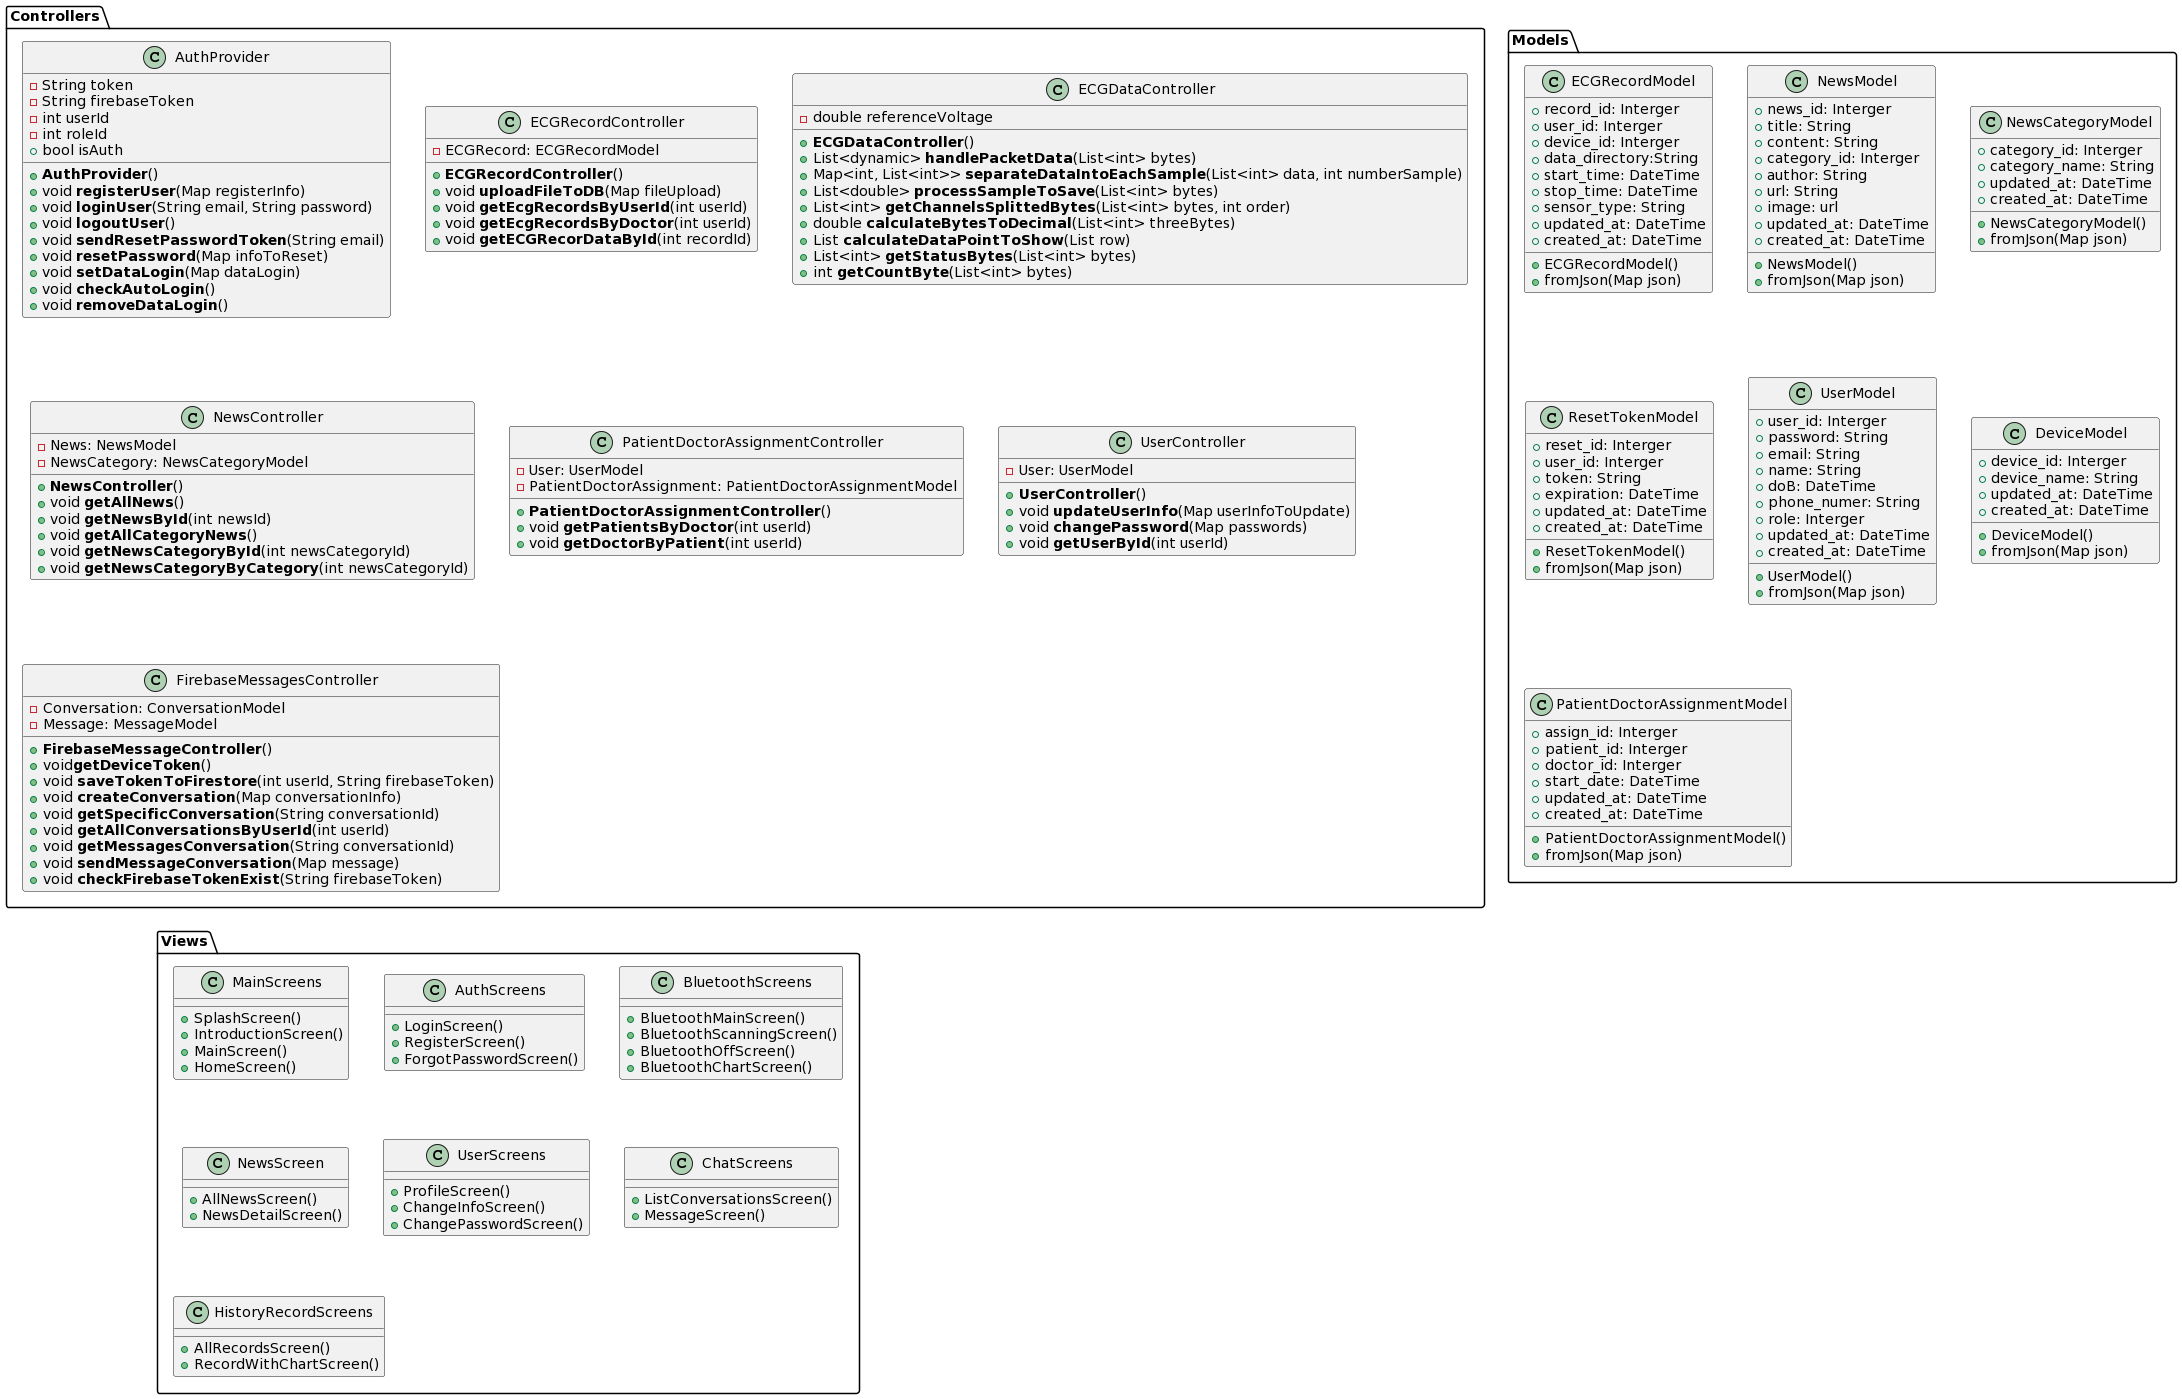

The diagram above was rendered by PlantUML. Its source (embedded in the PNG):
@startuml
' Define class

package Controllers {
    class AuthProvider {
        - String token
        - String firebaseToken
        - int userId
        - int roleId
        + bool isAuth

        + **AuthProvider**()
        + void **registerUser**(Map registerInfo)
        + void **loginUser**(String email, String password)
        + void **logoutUser**()
        + void **sendResetPasswordToken**(String email)
        + void **resetPassword**(Map infoToReset)
        + void **setDataLogin**(Map dataLogin)
        + void **checkAutoLogin**()
        + void **removeDataLogin**()
    }

    class ECGRecordController {
        - ECGRecord: ECGRecordModel

        + **ECGRecordController**()
        + void **uploadFileToDB**(Map fileUpload)
        + void **getEcgRecordsByUserId**(int userId)
        + void **getEcgRecordsByDoctor**(int userId)
        + void **getECGRecorDataById**(int recordId) 
    }

   class ECGDataController {
        - double referenceVoltage
        + **ECGDataController**()
        + List<dynamic> **handlePacketData**(List<int> bytes)
        + Map<int, List<int>> **separateDataIntoEachSample**(List<int> data, int numberSample)
        + List<double> **processSampleToSave**(List<int> bytes)
        + List<int> **getChannelsSplittedBytes**(List<int> bytes, int order)
        + double **calculateBytesToDecimal**(List<int> threeBytes)
        + List **calculateDataPointToShow**(List row)
        + List<int> **getStatusBytes**(List<int> bytes)
        + int **getCountByte**(List<int> bytes)
    }

    class NewsController {
        - News: NewsModel
        - NewsCategory: NewsCategoryModel

        + **NewsController**()
        + void **getAllNews**()
        + void **getNewsById**(int newsId)
        + void **getAllCategoryNews**()
        + void **getNewsCategoryById**(int newsCategoryId)
        + void **getNewsCategoryByCategory**(int newsCategoryId)
    }

    class PatientDoctorAssignmentController {
        - User: UserModel
        - PatientDoctorAssignment: PatientDoctorAssignmentModel

        + **PatientDoctorAssignmentController**()
        + void **getPatientsByDoctor**(int userId)
        + void **getDoctorByPatient**(int userId)
    }

    class UserController {
        - User: UserModel

        + **UserController**()
        + void **updateUserInfo**(Map userInfoToUpdate)
        + void **changePassword**(Map passwords)
        + void **getUserById**(int userId)

    }

    class FirebaseMessagesController  {
        - Conversation: ConversationModel
        - Message: MessageModel
        
        + **FirebaseMessageController**()
        + void**getDeviceToken**()
        + void **saveTokenToFirestore**(int userId, String firebaseToken)
        + void **createConversation**(Map conversationInfo)
        + void **getSpecificConversation**(String conversationId)
        + void **getAllConversationsByUserId**(int userId)
        + void **getMessagesConversation**(String conversationId)
        + void **sendMessageConversation**(Map message)
        + void **checkFirebaseTokenExist**(String firebaseToken)
    }
}


package Models {
    class ECGRecordModel {
        + record_id: Interger
        + user_id: Interger
        + device_id: Interger
        + data_directory:String
        + start_time: DateTime
        + stop_time: DateTime
        + sensor_type: String
        + updated_at: DateTime
        + created_at: DateTime

        + ECGRecordModel()
        + fromJson(Map json)

    }

    class NewsModel {
        + news_id: Interger
        + title: String
        + content: String
        + category_id: Interger
        + author: String
        + url: String
        + image: url
        + updated_at: DateTime
        + created_at: DateTime

        + NewsModel()
        + fromJson(Map json)
    }

    class NewsCategoryModel {
        + category_id: Interger
        + category_name: String
        + updated_at: DateTime
        + created_at: DateTime

        + NewsCategoryModel()
        + fromJson(Map json)

    }

    class ResetTokenModel {
        + reset_id: Interger
        + user_id: Interger
        + token: String
        + expiration: DateTime
        + updated_at: DateTime
        + created_at: DateTime

        + ResetTokenModel()
        + fromJson(Map json)

    }

    class UserModel {
        + user_id: Interger
        + password: String
        + email: String
        + name: String
        + doB: DateTime
        + phone_numer: String
        + role: Interger
        + updated_at: DateTime
        + created_at: DateTime

        + UserModel()
        + fromJson(Map json)

    }

    class DeviceModel {
        + device_id: Interger
        + device_name: String
        + updated_at: DateTime
        + created_at: DateTime

        + DeviceModel()
        + fromJson(Map json)

    }

    class PatientDoctorAssignmentModel {
        + assign_id: Interger
        + patient_id: Interger
        + doctor_id: Interger
        + start_date: DateTime
        + updated_at: DateTime
        + created_at: DateTime

        + PatientDoctorAssignmentModel()
        + fromJson(Map json)
    }

}

package Views {

  class MainScreens {
    + SplashScreen()
    + IntroductionScreen()
    + MainScreen()
    + HomeScreen()
  }

  class AuthScreens {
    + LoginScreen()
    + RegisterScreen()
    + ForgotPasswordScreen()
  }

  class BluetoothScreens {
    + BluetoothMainScreen()
    + BluetoothScanningScreen()
    + BluetoothOffScreen()
    + BluetoothChartScreen()
  }

  class NewsScreen {
    + AllNewsScreen()
    + NewsDetailScreen()
  }

  class UserScreens {
    + ProfileScreen()
    + ChangeInfoScreen()
    + ChangePasswordScreen()
  }

  class ChatScreens {
    + ListConversationsScreen()
    + MessageScreen()
  }

  class HistoryRecordScreens {
    + AllRecordsScreen()
    + RecordWithChartScreen()
  }
}
@enduml